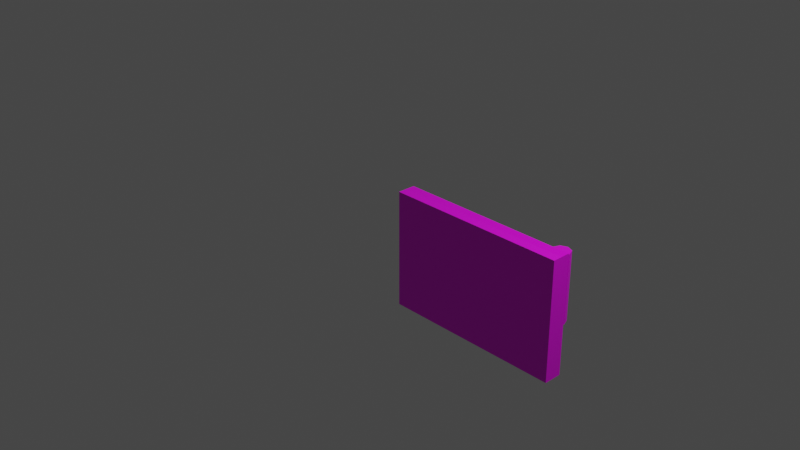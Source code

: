 # Source: multidecor_fridge_lower_door.blend  (saved by Blender 2.90.7; exported with 4.5.12 LTS)
import bpy
from mathutils import Matrix  # noqa: F401  (used for matrix-valued properties, if any)

bpy.ops.wm.read_factory_settings(use_empty=True)
scene = bpy.context.scene
scene.name = 'Scene'

# ---- collections
col_collection = bpy.data.collections.new('Collection'); scene.collection.children.link(col_collection)

# ---- images (referenced by path relative to the original .blend; pixels are not part of the script)
import os
ASSET_DIR = os.environ.get("B2B_ASSET_DIR", "")  # directory of the original .blend (textures are referenced by path, not embedded)
HERE = os.path.dirname(os.path.abspath(__file__))  # packed textures are extracted next to this script under _unpacked/

def load_image(name, relpath, width, height, colorspace="sRGB"):
    """Load a texture the original file referenced (path relative to the .blend, or extracted next to this script)."""
    p = next((c for c in (os.path.join(HERE, relpath), os.path.join(ASSET_DIR, relpath)) if relpath and os.path.exists(c)), "")
    if p:
        img = bpy.data.images.load(p, check_existing=True)
        img.name = name
    else:  # same state as the original file: an image datablock whose file is absent (Cycles renders it pink)
        img = bpy.data.images.new(name, width, height)
        img.source = "FILE"
        img.filepath = "//" + (relpath or name)
    img.colorspace_settings.name = colorspace
    return img
img_multidecor_metal_material_png = load_image('multidecor_metal_material.png', 'multidecor_metal_material.png', 1024, 1024, 'sRGB')
img_multidecor_plastic_material_png = load_image('multidecor_plastic_material.png', 'multidecor_plastic_material.png', 1024, 1024, 'sRGB')
img_multidecor_fridge_interior_png = load_image('multidecor_fridge_interior.png', 'multidecor_fridge_interior.png', 1024, 1024, 'sRGB')

# ---- materials (node trees are filled in below, after node groups)
mat_material = bpy.data.materials.new('Material')
mat_material.alpha_threshold = 0.0
mat_material.use_transparent_shadow = False
mat_material.line_color = (0.0, 0.0, 0.0, 1.0)
mat_material_001 = bpy.data.materials.new('Material.001')
mat_material_001.use_transparent_shadow = False
mat_material_002 = bpy.data.materials.new('Material.002')
mat_material_002.use_transparent_shadow = False

# ---- material node trees
mat_material.use_nodes = True; mat_material.node_tree.nodes.clear()
_N = mat_material.node_tree.nodes; _L = mat_material.node_tree.links
n0 = _N.new('ShaderNodeOutputMaterial'); n0.name = 'Material Output'; n0.location = (300, 300)
n1 = _N.new('ShaderNodeBsdfPrincipled'); n1.name = 'Principled BSDF'; n1.location = (10, 300)
n1.distribution = 'GGX'
n1.subsurface_method = 'BURLEY'
n1.inputs[2].default_value = 0.4
n1.inputs[3].default_value = 1.45
n1.inputs[27].default_value = (0.0, 0.0, 0.0, 1.0)
n1.inputs[28].default_value = 1.0
n2 = _N.new('ShaderNodeTexImage'); n2.name = 'Image Texture'; n2.location = (-280, 280)
n2.image = img_multidecor_metal_material_png
n2.interpolation = 'Closest'
_L.new(n1.outputs[0], n0.inputs[0])
_L.new(n2.outputs[0], n1.inputs[0])
n0.is_active_output = True
mat_material_001.use_nodes = True; mat_material_001.node_tree.nodes.clear()
_N = mat_material_001.node_tree.nodes; _L = mat_material_001.node_tree.links
n0 = _N.new('ShaderNodeBsdfPrincipled'); n0.name = 'Principled BSDF'; n0.location = (10, 300)
n0.distribution = 'GGX'
n0.subsurface_method = 'BURLEY'
n0.inputs[3].default_value = 1.45
n0.inputs[27].default_value = (0.0, 0.0, 0.0, 1.0)
n0.inputs[28].default_value = 1.0
n1 = _N.new('ShaderNodeOutputMaterial'); n1.name = 'Material Output'; n1.location = (300, 300)
n2 = _N.new('ShaderNodeTexImage'); n2.name = 'Image Texture'; n2.location = (-280, 280)
n2.image = img_multidecor_plastic_material_png
n2.interpolation = 'Closest'
_L.new(n0.outputs[0], n1.inputs[0])
_L.new(n2.outputs[0], n0.inputs[0])
n1.is_active_output = True
mat_material_002.use_nodes = True; mat_material_002.node_tree.nodes.clear()
_N = mat_material_002.node_tree.nodes; _L = mat_material_002.node_tree.links
n0 = _N.new('ShaderNodeBsdfPrincipled'); n0.name = 'Principled BSDF'; n0.location = (10, 300)
n0.distribution = 'GGX'
n0.subsurface_method = 'BURLEY'
n0.inputs[3].default_value = 1.45
n0.inputs[27].default_value = (0.0, 0.0, 0.0, 1.0)
n0.inputs[28].default_value = 1.0
n1 = _N.new('ShaderNodeOutputMaterial'); n1.name = 'Material Output'; n1.location = (300, 300)
n2 = _N.new('ShaderNodeTexImage'); n2.name = 'Image Texture'; n2.location = (-280, 280)
n2.image = img_multidecor_fridge_interior_png
n2.interpolation = 'Closest'
_L.new(n0.outputs[0], n1.inputs[0])
_L.new(n2.outputs[0], n0.inputs[0])
n1.is_active_output = True

# ---- world
world_world = bpy.data.worlds.new('World'); scene.world = world_world
world_world.use_nodes = True; world_world.node_tree.nodes.clear()
_N = world_world.node_tree.nodes; _L = world_world.node_tree.links
n0 = _N.new('ShaderNodeOutputWorld'); n0.name = 'World Output'; n0.location = (300, 300)
n1 = _N.new('ShaderNodeBackground'); n1.name = 'Background'; n1.location = (10, 300)
n1.inputs[0].default_value = (0.05088, 0.05088, 0.05088, 1.0)
_L.new(n1.outputs[0], n0.inputs[0])
n0.is_active_output = True
world_world.color = (0.05088, 0.05088, 0.05088)
world_world.use_sun_shadow = False
world_world.sun_shadow_jitter_overblur = 0.0

# ---- cameras
cam_camera = bpy.data.cameras.new('Camera')
cam_camera.clip_end = 100.0
cam_camera.ortho_scale = 7.314

# ---- lights
light_light = bpy.data.lights.new('Light', 'POINT')
light_light.transmission_factor = 0.0
light_light.energy = 1000.0
light_light.shadow_soft_size = 0.1
light_light.shadow_maximum_resolution = 0.006
light_light.use_absolute_resolution = True

# ---- meshes
me_cube = bpy.data.meshes.new('Cube')
me_cube.from_pydata([(-8.742e-09, 0.2, 0.3), (-8.742e-09, 0.2, -1.0), (2.0, 0.2, 0.3), (2.0, 0.2, -1.0), (0.0, 0.0, 0.3), (0.0, 0.0, -1.0), (2.0, 8.742e-08, 0.3), (2.0, 8.742e-08, -1.0), (1.7, 0.35, -0.55), (1.7, 0.35, 0.2), (1.729, 0.4207, -0.55), (1.729, 0.4207, 0.2), (1.8, 0.45, -0.55), (1.8, 0.45, 0.2), (1.871, 0.4207, -0.55), (1.871, 0.4207, 0.2), (1.9, 0.35, -0.55), (1.9, 0.35, 0.2), (1.871, 0.2793, -0.55), (1.871, 0.2793, 0.2), (1.8, 0.25, -0.55), (1.8, 0.25, 0.2), (1.729, 0.2793, -0.55), (1.729, 0.2793, 0.2), (2.0, 0.2, 0.1), (2.0, 0.2, 0.2), (1.9, 0.2, 0.1), (1.9, 0.2, 0.2), (1.85, 0.2793, 0.1), (1.85, 0.2793, 0.2), (1.75, 0.2793, 0.1), (1.75, 0.2793, 0.2), (2.0, 0.2, -0.55), (2.0, 0.2, -0.45), (1.9, 0.2, -0.55), (1.9, 0.2, -0.45), (1.85, 0.2793, -0.55), (1.85, 0.2793, -0.45), (1.75, 0.2793, -0.55), (1.75, 0.2793, -0.45), (-4.371e-09, 0.1, -1.0), (2.0, 0.1, 0.3), (2.0, 0.1, -1.0), (-4.371e-09, 0.1, 0.3)], [], [(43, 4, 6, 41), (42, 41, 6, 7), (7, 6, 4, 5), (40, 1, 3, 42), (1, 0, 2, 3), (40, 43, 0, 1), (8, 9, 11, 10), (10, 11, 13, 12), (12, 13, 15, 14), (14, 15, 17, 16), (16, 17, 19, 18), (18, 19, 21, 20), (9, 21, 17), (20, 21, 23, 22), (22, 23, 9, 8), (22, 10, 14), (26, 27, 31, 30), (13, 11, 9), (28, 29, 25, 24), (26, 30, 28, 24), (31, 27, 25, 29), (34, 35, 39, 38), (36, 37, 33, 32), (34, 38, 36, 32), (39, 35, 33, 37), (9, 23, 21), (21, 19, 17), (17, 15, 13), (13, 9, 17), (22, 8, 10), (10, 12, 14), (14, 16, 22), (16, 18, 22), (18, 20, 22), (5, 4, 43, 40), (5, 40, 42, 7), (3, 2, 41, 42), (0, 43, 41, 2)])
me_cube.polygons.foreach_set('material_index', [2, 2, 2, 0, 0, 0, 1, 1, 1, 1, 1, 1, 1, 1, 1, 1, 1, 1, 1, 1, 1, 1, 1, 1, 1, 1, 1, 1, 1, 1, 1, 1, 1, 1, 2, 2, 0, 0])
_uv = me_cube.uv_layers.new(name='UVMap')
_uv.uv.foreach_set('vector', [0.7314, 0.5255, 0.7499, 0.5255, 0.7499, 0.8957, 0.7314, 0.8957, 0.2501, 0.5255, 0.7313, 0.5255, 0.7313, 0.5441, 0.2501, 0.5441, 0.2501, 0.5441, 0.7313, 0.5441, 0.7313, 0.9142, 0.2501, 0.9142, 0.857, -0.003557, 0.857, 0.03215, 0.1428, 0.03215, 0.1428, -0.003557, 0.857, 0.03215, 0.857, 0.9605, 0.1428, 0.9605, 0.1428, 0.03215, 0.8572, 0.9962, 0.8572, 0.06786, 0.8929, 0.06786, 0.8929, 0.9962, 0.8499, 0.1532, 0.1002, 0.1532, 0.1002, 0.07672, 0.8499, 0.07672, 0.8499, 0.07672, 0.1002, 0.07672, 0.1002, 0.0002116, 0.8499, 0.0002113, 0.8499, 0.6122, 0.1002, 0.6122, 0.1002, 0.5357, 0.8499, 0.5357, 0.8499, 0.5357, 0.1002, 0.5357, 0.1002, 0.4592, 0.8499, 0.4592, 0.8499, 0.4592, 0.1002, 0.4592, 0.1002, 0.3827, 0.8499, 0.3827, 0.8499, 0.3827, 0.1002, 0.3827, 0.1002, 0.3062, 0.8499, 0.3062, 0.1853, 0.7433, 0.2394, 0.6127, 0.37, 0.6668, 0.8499, 0.3062, 0.1002, 0.3062, 0.1002, 0.2297, 0.8499, 0.2297, 0.8499, 0.2297, 0.1002, 0.2297, 0.1002, 0.1532, 0.8499, 0.1532, 0.1308, 0.7974, 0.0002111, 0.7433, 0.05431, 0.6127, 0.2705, 0.7131, 0.3705, 0.7131, 0.3705, 0.8826, 0.2705, 0.8826, 0.3159, 0.7974, 0.2394, 0.7974, 0.1853, 0.7433, 0.5405, 0.8126, 0.5405, 0.7126, 0.7101, 0.7126, 0.7101, 0.8126, 0.5872, 0.8014, 0.5872, 0.971, 0.5405, 0.8826, 0.5405, 0.7131, 0.8109, 0.8706, 0.8109, 0.701, 0.8576, 0.6127, 0.8576, 0.7823, 0.6605, 0.7823, 0.5606, 0.7823, 0.5606, 0.6127, 0.6605, 0.6127, 0.3705, 0.5627, 0.3705, 0.4627, 0.54, 0.4627, 0.54, 0.5627, 0.9519, 0.701, 0.9519, 0.8706, 0.9051, 0.7823, 0.9051, 0.6127, 0.858, 0.8706, 0.858, 0.701, 0.9047, 0.6127, 0.9047, 0.7823, 0.1853, 0.7433, 0.1853, 0.6668, 0.2394, 0.6127, 0.2394, 0.6127, 0.3159, 0.6127, 0.37, 0.6668, 0.37, 0.6668, 0.37, 0.7433, 0.3159, 0.7974, 0.3159, 0.7974, 0.1853, 0.7433, 0.37, 0.6668, 0.1308, 0.7974, 0.05431, 0.7974, 0.0002111, 0.7433, 0.0002111, 0.7433, 0.0002111, 0.6668, 0.05431, 0.6127, 0.05431, 0.6127, 0.1308, 0.6127, 0.1308, 0.7974, 0.1308, 0.6127, 0.1849, 0.6668, 0.1308, 0.7974, 0.1849, 0.6668, 0.1849, 0.7433, 0.1308, 0.7974, 0.2501, 0.9142, 0.7313, 0.9142, 0.7313, 0.9328, 0.2501, 0.9328, 0.2501, 0.9514, 0.2501, 0.9329, 0.6203, 0.9329, 0.6203, 0.9514, 0.1428, 0.03215, 0.1428, 0.9605, 0.1071, 0.9605, 0.1071, 0.03215, 0.857, 0.9605, 0.857, 0.9962, 0.1428, 0.9962, 0.1428, 0.9605])
me_cube.materials.append(mat_material)
me_cube.materials.append(mat_material_001)
me_cube.materials.append(mat_material_002)
me_cube.use_remesh_preserve_volume = False
me_cube.use_remesh_preserve_attributes = False
me_cube.use_mirror_vertex_groups = False
me_cube.update()

# ---- objects
ob_cube = bpy.data.objects.new('Cube', me_cube)
ob_light = bpy.data.objects.new('Light', light_light)
ob_camera = bpy.data.objects.new('Camera', cam_camera)

# ---- transforms, parenting, visibility, modifiers, constraints
ob_cube.location = (0.0, 0.0, 0.0)
ob_cube.lock_rotations_4d = False
ob_cube.empty_display_type = 'ARROWS'
ob_cube.lineart.crease_threshold = 0.0
ob_light.location = (4.076, 1.005, 5.904)
ob_light.rotation_euler = (0.6503, 0.05522, 1.866)
ob_light.lock_rotations_4d = False
ob_light.empty_display_type = 'ARROWS'
ob_light.color = (0.0, 0.0, 0.0, 0.0)
ob_light.lineart.crease_threshold = 0.0
ob_camera.location = (7.359, -6.926, 4.958)
ob_camera.rotation_euler = (1.109, 0.0, 0.8149)
ob_camera.lock_rotations_4d = False
ob_camera.empty_display_type = 'ARROWS'
ob_camera.color = (0.0, 0.0, 0.0, 0.0)
ob_camera.display_type = 'WIRE'
ob_camera.lineart.crease_threshold = 0.0

# ---- collection membership
col_collection.objects.link(ob_cube)
col_collection.objects.link(ob_light)
col_collection.objects.link(ob_camera)

# ---- scene / render settings (as saved in the file)
scene.camera = ob_camera
scene.frame_start = 1; scene.frame_end = 250; scene.frame_set(1)
scene.render.engine = 'BLENDER_EEVEE_NEXT'
scene.cycles.use_denoising = False
scene.cycles.samples = 128
scene.cycles.sampling_pattern = 'TABULATED_SOBOL'
scene.cycles.use_adaptive_sampling = False
scene.cycles.use_light_tree = False
scene.view_settings.view_transform = 'Filmic'
bpy.context.view_layer.update()
